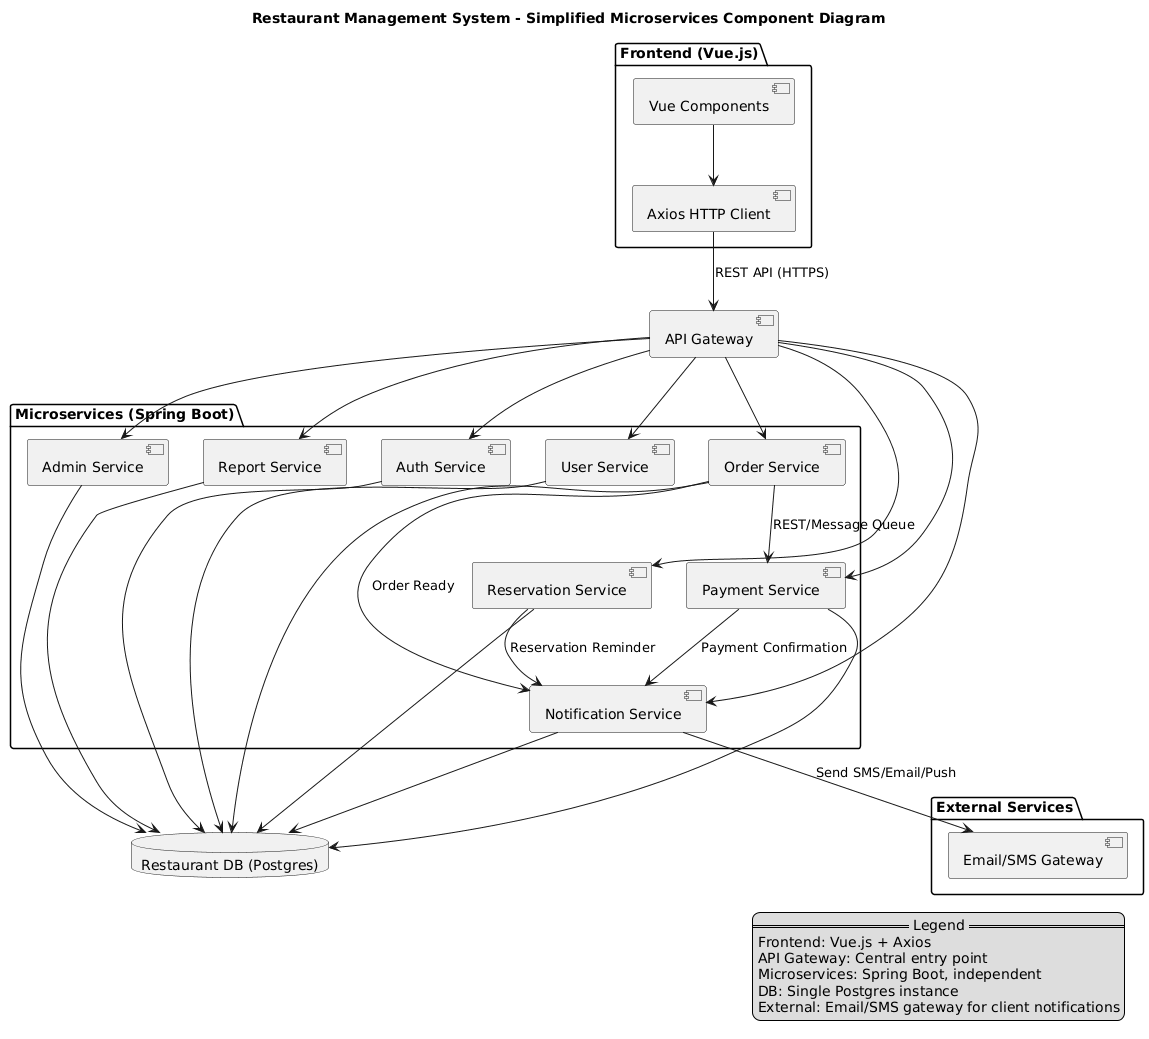

The diagram above was rendered by PlantUML. Its source (embedded in the PNG):
@startuml
title Restaurant Management System - Simplified Microservices Component Diagram

' === Frontend ===
package "Frontend (Vue.js)" {
  [Vue Components] as VueComponents
  [Axios HTTP Client] as Axios
}

' === API Gateway ===
[API Gateway] as APIGateway

' === Microservices ===
package "Microservices (Spring Boot)" {
  [Auth Service] as AuthService
  [User Service] as UserService
  [Reservation Service] as ReservationService
  [Order Service] as OrderService
  [Payment Service] as PaymentService
  [Notification Service] as NotificationService
  [Admin Service] as AdminService
  [Report Service] as ReportService
}

' === Database ===
database "Restaurant DB (Postgres)" as RestaurantDB

' === External Services ===
package "External Services" {
  [Email/SMS Gateway] as ExternalNotifier
}

' === Connections ===
VueComponents --> Axios
Axios --> APIGateway : REST API (HTTPS)

APIGateway --> AuthService
APIGateway --> UserService
APIGateway --> ReservationService
APIGateway --> OrderService
APIGateway --> PaymentService
APIGateway --> NotificationService
APIGateway --> AdminService
APIGateway --> ReportService

' All services use the same DB
AuthService --> RestaurantDB
UserService --> RestaurantDB
ReservationService --> RestaurantDB
OrderService --> RestaurantDB
PaymentService --> RestaurantDB
NotificationService --> RestaurantDB
AdminService --> RestaurantDB
ReportService --> RestaurantDB

' Inter-service communication
OrderService --> PaymentService : REST/Message Queue
OrderService --> NotificationService : Order Ready
ReservationService --> NotificationService : Reservation Reminder
PaymentService --> NotificationService : Payment Confirmation

' External notifications to client
NotificationService --> ExternalNotifier : Send SMS/Email/Push

legend right
  == Legend ==
  Frontend: Vue.js + Axios
  API Gateway: Central entry point
  Microservices: Spring Boot, independent
  DB: Single Postgres instance
  External: Email/SMS gateway for client notifications
endlegend
@enduml